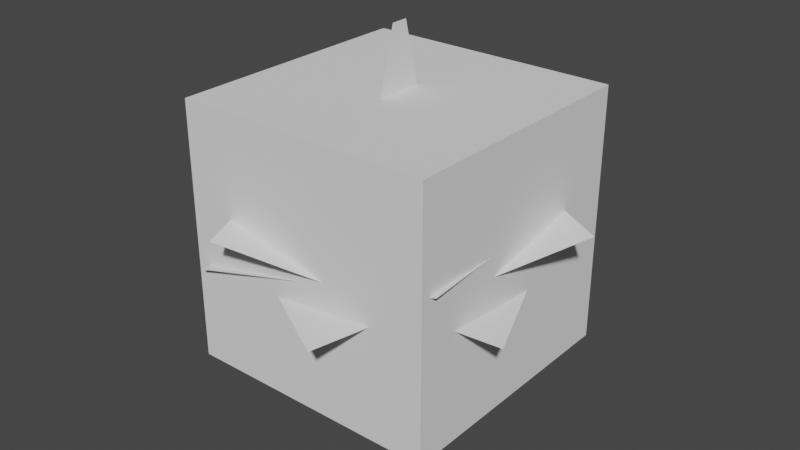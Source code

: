 # Source: Doodads.blend  (saved by Blender 4.1.24; exported with 4.5.12 LTS)
import bpy
from mathutils import Matrix  # noqa: F401  (used for matrix-valued properties, if any)

bpy.ops.wm.read_factory_settings(use_empty=True)
scene = bpy.context.scene
scene.name = 'Scene'

# ---- collections
col_collection = bpy.data.collections.new('Collection'); scene.collection.children.link(col_collection)

# ---- world
world_world = bpy.data.worlds.new('World'); scene.world = world_world
world_world.use_nodes = True; world_world.node_tree.nodes.clear()
_N = world_world.node_tree.nodes; _L = world_world.node_tree.links
n0 = _N.new('ShaderNodeOutputWorld'); n0.name = 'World Output'; n0.location = (300, 300)
n1 = _N.new('ShaderNodeBackground'); n1.name = 'Background'; n1.location = (10, 300)
n1.inputs[0].default_value = (0.05088, 0.05088, 0.05088, 1.0)
_L.new(n1.outputs[0], n0.inputs[0])
n0.is_active_output = True
world_world.color = (0.05088, 0.05088, 0.05088)
world_world.use_sun_shadow = False
world_world.sun_shadow_jitter_overblur = 0.0

# ---- meshes
me_sphere = bpy.data.meshes.new('Sphere')
me_sphere.from_pydata([(0.0, 0.9808, 0.1951), (0.0, 1.0, 0.0), (0.0, 0.9808, -0.1951), (0.1802, 0.9061, 0.3827), (0.1913, 0.9619, 0.1951), (0.1951, 0.9808, 0.0), (0.1913, 0.9619, -0.1951), (0.1802, 0.9061, -0.3827), (0.3536, 0.8536, 0.3827), (0.3753, 0.9061, 0.1951), (0.3827, 0.9239, 0.0), (0.3753, 0.9061, -0.1951), (0.3536, 0.8536, -0.3827), (0.5133, 0.7682, 0.3827), (0.5449, 0.8155, 0.1951), (0.5556, 0.8315, 0.0), (0.5449, 0.8155, -0.1951), (0.5133, 0.7682, -0.3827), (0.6533, 0.6533, 0.3827), (0.6935, 0.6935, 0.1951), (0.7071, 0.7071, 0.0), (0.6935, 0.6935, -0.1951), (0.6533, 0.6533, -0.3827), (0.7682, 0.5133, 0.3827), (0.8155, 0.5449, 0.1951), (0.8315, 0.5556, 0.0), (0.8155, 0.5449, -0.1951), (0.7682, 0.5133, -0.3827), (0.8536, 0.3536, 0.3827), (0.9061, 0.3753, 0.1951), (0.9239, 0.3827, 0.0), (0.9061, 0.3753, -0.1951), (0.8536, 0.3536, -0.3827), (0.9061, 0.1802, 0.3827), (0.9619, 0.1913, 0.1951), (0.9808, 0.1951, 0.0), (0.9619, 0.1913, -0.1951), (0.9061, 0.1802, -0.3827), (0.9239, 4.47e-08, 0.3827), (0.9808, -8.941e-08, 0.1951), (1.0, -1.639e-07, 0.0), (0.9808, -8.941e-08, -0.1951), (0.9239, 4.47e-08, -0.3827), (0.9061, -0.1802, 0.3827), (0.9619, -0.1913, 0.1951), (0.9808, -0.1951, 0.0), (0.9619, -0.1913, -0.1951), (0.9061, -0.1802, -0.3827), (0.8536, -0.3536, 0.3827), (0.9061, -0.3753, 0.1951), (0.9239, -0.3827, 0.0), (0.9061, -0.3753, -0.1951), (0.8536, -0.3536, -0.3827), (0.7682, -0.5133, 0.3827), (0.8155, -0.5449, 0.1951), (0.8315, -0.5556, 0.0), (0.8155, -0.5449, -0.1951), (0.7682, -0.5133, -0.3827), (0.6533, -0.6533, 0.3827), (0.6935, -0.6935, 0.1951), (0.7071, -0.7071, 0.0), (0.6935, -0.6935, -0.1951), (0.6533, -0.6533, -0.3827), (0.5133, -0.7682, 0.3827), (0.5449, -0.8155, 0.1951), (0.5556, -0.8315, 0.0), (0.5449, -0.8155, -0.1951), (0.5133, -0.7682, -0.3827), (0.3536, -0.8536, 0.3827), (0.3753, -0.9061, 0.1951), (0.3827, -0.9239, 0.0), (0.3753, -0.9061, -0.1951), (0.3536, -0.8536, -0.3827), (0.1802, -0.9061, 0.3827), (0.1913, -0.9619, 0.1951), (0.1951, -0.9808, 0.0), (0.1913, -0.9619, -0.1951), (0.1802, -0.9061, -0.3827), (2.98e-08, -0.9239, 0.3827), (-1.341e-07, -0.9808, 0.1951), (-3.278e-07, -1.0, 0.0), (-1.341e-07, -0.9808, -0.1951), (2.98e-08, -0.9239, -0.3827), (-0.1802, -0.9061, 0.3827), (-0.1913, -0.9619, 0.1951), (-0.1951, -0.9808, 0.0), (-0.1913, -0.9619, -0.1951), (-0.1802, -0.9061, -0.3827), (-0.3536, -0.8536, 0.3827), (-0.3753, -0.9061, 0.1951), (-0.3827, -0.9239, 0.0), (-0.3753, -0.9061, -0.1951), (-0.3536, -0.8536, -0.3827), (-0.5133, -0.7682, 0.3827), (-0.5449, -0.8155, 0.1951), (-0.5556, -0.8315, 0.0), (-0.5449, -0.8155, -0.1951), (-0.5133, -0.7682, -0.3827), (-0.6533, -0.6533, 0.3827), (-0.6935, -0.6935, 0.1951), (-0.7071, -0.7071, 0.0), (-0.6935, -0.6935, -0.1951), (-0.6533, -0.6533, -0.3827), (-0.7682, -0.5133, 0.3827), (-0.8155, -0.5449, 0.1951), (-0.8315, -0.5556, 0.0), (-0.8155, -0.5449, -0.1951), (-0.7682, -0.5133, -0.3827), (-0.8536, -0.3536, 0.3827), (-0.9061, -0.3753, 0.1951), (-0.9239, -0.3827, 0.0), (-0.9061, -0.3753, -0.1951), (-0.8536, -0.3536, -0.3827), (-0.9061, -0.1802, 0.3827), (-0.9619, -0.1913, 0.1951), (-0.9808, -0.1951, 0.0), (-0.9619, -0.1913, -0.1951), (-0.9061, -0.1802, -0.3827), (-0.9239, 1.49e-08, 0.3827), (-0.9808, 2.682e-07, 0.1951), (-1.0, 4.47e-07, 0.0), (-0.9808, 2.682e-07, -0.1951), (-0.9239, 1.49e-08, -0.3827), (-0.9061, 0.1802, 0.3827), (-0.9619, 0.1913, 0.1951), (-0.9808, 0.1951, 0.0), (-0.9619, 0.1913, -0.1951), (-0.9061, 0.1802, -0.3827), (-0.8536, 0.3536, 0.3827), (-0.9061, 0.3753, 0.1951), (-0.9239, 0.3827, 0.0), (-0.9061, 0.3753, -0.1951), (-0.8536, 0.3536, -0.3827), (-0.7682, 0.5133, 0.3827), (-0.8155, 0.5449, 0.1951), (-0.8315, 0.5556, 0.0), (-0.8155, 0.5449, -0.1951), (-0.7682, 0.5133, -0.3827), (-0.6533, 0.6533, 0.3827), (-0.6935, 0.6935, 0.1951), (-0.7071, 0.7071, 0.0), (-0.6935, 0.6935, -0.1951), (-0.6533, 0.6533, -0.3827), (-0.5133, 0.7682, 0.3827), (-0.5449, 0.8155, 0.1951), (-0.5556, 0.8315, 0.0), (-0.5449, 0.8155, -0.1951), (-0.5133, 0.7682, -0.3827), (-0.3536, 0.8536, 0.3827), (-0.3753, 0.9061, 0.1951), (-0.3827, 0.9239, 0.0), (-0.3753, 0.9061, -0.1951), (-0.3536, 0.8536, -0.3827), (-0.1802, 0.9061, 0.3827), (-0.1913, 0.9619, 0.1951), (-0.1951, 0.9808, 0.0), (-0.1913, 0.9619, -0.1951), (-0.1802, 0.9061, -0.3827), (5.96e-08, 0.9239, 0.3827), (5.96e-08, 0.9239, -0.3827), (0.0, 1.0, 0.0), (0.1951, 0.9808, 0.0), (0.3827, 0.9239, 0.0), (0.5556, 0.8315, 0.0), (0.7071, 0.7071, 0.0), (0.8315, 0.5556, 0.0), (0.9239, 0.3827, 0.0), (0.9808, 0.1951, 0.0), (1.0, -1.639e-07, 0.0), (0.9808, -0.1951, 0.0), (0.9239, -0.3827, 0.0), (0.8315, -0.5556, 0.0), (0.7071, -0.7071, 0.0), (0.5556, -0.8315, 0.0), (0.3827, -0.9239, 0.0), (0.1951, -0.9808, 0.0), (-3.278e-07, -1.0, 0.0), (-0.1951, -0.9808, 0.0), (-0.3827, -0.9239, 0.0), (-0.5556, -0.8315, 0.0), (-0.7071, -0.7071, 0.0), (-0.8315, -0.5556, 0.0), (-0.9239, -0.3827, 0.0), (-0.9808, -0.1951, 0.0), (-1.0, 4.47e-07, 0.0), (-0.9808, 0.1951, 0.0), (-0.9239, 0.3827, 0.0), (-0.8315, 0.5556, 0.0), (-0.7071, 0.7071, 0.0), (-0.5556, 0.8315, 0.0), (-0.3827, 0.9239, 0.0), (-0.1951, 0.9808, 0.0), (0.0, 0.8196, -0.09594), (0.1599, 0.8039, -0.09594), (0.3136, 0.7572, -0.09594), (0.4553, 0.6815, -0.09594), (0.5795, 0.5795, -0.09594), (0.6815, 0.4553, -0.09594), (0.7572, 0.3136, -0.09594), (0.8039, 0.1599, -0.09594), (0.8196, -1.343e-07, -0.09594), (0.8039, -0.1599, -0.09594), (0.7572, -0.3136, -0.09594), (0.6815, -0.4553, -0.09594), (0.5795, -0.5795, -0.09594), (0.4553, -0.6815, -0.09594), (0.3136, -0.7572, -0.09594), (0.1599, -0.8039, -0.09594), (-2.687e-07, -0.8196, -0.09594), (-0.1599, -0.8039, -0.09594), (-0.3136, -0.7572, -0.09594), (-0.4553, -0.6815, -0.09594), (-0.5795, -0.5795, -0.09594), (-0.6815, -0.4553, -0.09594), (-0.7572, -0.3136, -0.09594), (-0.8039, -0.1599, -0.09594), (-0.8196, 3.664e-07, -0.09594), (-0.8039, 0.1599, -0.09594), (-0.7572, 0.3136, -0.09594), (-0.6815, 0.4553, -0.09594), (-0.5795, 0.5795, -0.09594), (-0.4553, 0.6815, -0.09594), (-0.3136, 0.7572, -0.09594), (-0.1599, 0.8039, -0.09594)], [], [(0, 158, 3, 4), (1, 0, 4, 5), (2, 1, 5, 6), (159, 2, 6, 7), (4, 3, 8, 9), (5, 4, 9, 10), (6, 5, 10, 11), (7, 6, 11, 12), (9, 8, 13, 14), (10, 9, 14, 15), (11, 10, 15, 16), (12, 11, 16, 17), (14, 13, 18, 19), (15, 14, 19, 20), (16, 15, 20, 21), (17, 16, 21, 22), (20, 19, 24, 25), (21, 20, 25, 26), (22, 21, 26, 27), (19, 18, 23, 24), (24, 23, 28, 29), (25, 24, 29, 30), (26, 25, 30, 31), (27, 26, 31, 32), (31, 30, 35, 36), (32, 31, 36, 37), (29, 28, 33, 34), (30, 29, 34, 35), (34, 33, 38, 39), (35, 34, 39, 40), (36, 35, 40, 41), (37, 36, 41, 42), (41, 40, 45, 46), (42, 41, 46, 47), (39, 38, 43, 44), (40, 39, 44, 45), (44, 43, 48, 49), (45, 44, 49, 50), (46, 45, 50, 51), (47, 46, 51, 52), (52, 51, 56, 57), (49, 48, 53, 54), (50, 49, 54, 55), (51, 50, 55, 56), (54, 53, 58, 59), (55, 54, 59, 60), (56, 55, 60, 61), (57, 56, 61, 62), (62, 61, 66, 67), (59, 58, 63, 64), (60, 59, 64, 65), (61, 60, 65, 66), (64, 63, 68, 69), (65, 64, 69, 70), (66, 65, 70, 71), (67, 66, 71, 72), (69, 68, 73, 74), (70, 69, 74, 75), (71, 70, 75, 76), (72, 71, 76, 77), (75, 74, 79, 80), (76, 75, 80, 81), (77, 76, 81, 82), (74, 73, 78, 79), (79, 78, 83, 84), (80, 79, 84, 85), (81, 80, 85, 86), (82, 81, 86, 87), (85, 84, 89, 90), (86, 85, 90, 91), (87, 86, 91, 92), (84, 83, 88, 89), (89, 88, 93, 94), (90, 89, 94, 95), (91, 90, 95, 96), (92, 91, 96, 97), (96, 95, 100, 101), (97, 96, 101, 102), (94, 93, 98, 99), (95, 94, 99, 100), (99, 98, 103, 104), (100, 99, 104, 105), (101, 100, 105, 106), (102, 101, 106, 107), (106, 105, 110, 111), (107, 106, 111, 112), (104, 103, 108, 109), (105, 104, 109, 110), (109, 108, 113, 114), (110, 109, 114, 115), (111, 110, 115, 116), (112, 111, 116, 117), (117, 116, 121, 122), (114, 113, 118, 119), (115, 114, 119, 120), (116, 115, 120, 121), (119, 118, 123, 124), (120, 119, 124, 125), (121, 120, 125, 126), (122, 121, 126, 127), (124, 123, 128, 129), (125, 124, 129, 130), (126, 125, 130, 131), (127, 126, 131, 132), (129, 128, 133, 134), (130, 129, 134, 135), (131, 130, 135, 136), (132, 131, 136, 137), (134, 133, 138, 139), (135, 134, 139, 140), (136, 135, 140, 141), (137, 136, 141, 142), (140, 139, 144, 145), (141, 140, 145, 146), (142, 141, 146, 147), (139, 138, 143, 144), (144, 143, 148, 149), (145, 144, 149, 150), (146, 145, 150, 151), (147, 146, 151, 152), (150, 149, 154, 155), (151, 150, 155, 156), (152, 151, 156, 157), (149, 148, 153, 154), (154, 153, 158, 0), (155, 154, 0, 1), (156, 155, 1, 2), (157, 156, 2, 159), (187, 186, 218, 219), (190, 189, 221, 222), (175, 174, 206, 207), (165, 164, 196, 197), (184, 183, 215, 216), (189, 188, 220, 221), (179, 211, 212, 180), (168, 167, 199, 200), (174, 173, 205, 206), (177, 176, 208, 209), (162, 161, 193, 194), (183, 182, 214, 215), (186, 185, 217, 218), (171, 170, 202, 203), (160, 191, 223, 192), (176, 175, 207, 208), (166, 198, 199, 167), (191, 190, 222, 223), (181, 213, 214, 182), (170, 169, 201, 202), (161, 160, 192, 193), (179, 178, 210, 211), (164, 163, 195, 196), (185, 184, 216, 217), (188, 187, 219, 220), (173, 172, 204, 205), (178, 177, 209, 210), (168, 200, 201, 169), (163, 162, 194, 195), (166, 165, 197, 198), (172, 171, 203, 204), (181, 180, 212, 213)])
me_sphere.polygons.foreach_set('use_smooth', [True] * 160)
_k = set([(1, 5), (1, 155), (5, 10), (10, 15), (15, 20), (20, 25), (25, 30), (30, 35), (35, 40), (40, 45), (45, 50), (50, 55), (55, 60), (60, 65), (65, 70), (70, 75), (75, 80), (80, 85), (85, 90), (90, 95), (95, 100), (100, 105), (105, 110), (110, 115), (115, 120), (120, 125), (125, 130), (130, 135), (135, 140), (140, 145), (145, 150), (150, 155), (160, 161), (160, 191), (161, 162), (162, 163), (163, 164), (164, 165), (165, 166), (166, 167), (167, 168), (168, 169), (169, 170), (170, 171), (171, 172), (172, 173), (173, 174), (174, 175), (175, 176), (176, 177), (177, 178), (178, 179), (179, 180), (180, 181), (181, 182), (182, 183), (183, 184), (184, 185), (185, 186), (186, 187), (187, 188), (188, 189), (189, 190), (190, 191)])
me_sphere.attributes.new('sharp_edge', 'BOOLEAN', 'EDGE').data.foreach_set('value', [ (min(e.vertices), max(e.vertices)) in _k for e in me_sphere.edges])
_uv = me_sphere.uv_layers.new(name='UVMap')
_uv.uv.foreach_set('vector', [0.75, 0.5625, 0.75, 0.625, 0.7188, 0.625, 0.7188, 0.5625, 0.75, 0.5, 0.75, 0.5625, 0.7188, 0.5625, 0.7188, 0.5, 0.75, 0.4375, 0.75, 0.5, 0.7188, 0.5, 0.7188, 0.4375, 0.75, 0.375, 0.75, 0.4375, 0.7188, 0.4375, 0.7188, 0.375, 0.7188, 0.5625, 0.7188, 0.625, 0.6875, 0.625, 0.6875, 0.5625, 0.7188, 0.5, 0.7188, 0.5625, 0.6875, 0.5625, 0.6875, 0.5, 0.7188, 0.4375, 0.7188, 0.5, 0.6875, 0.5, 0.6875, 0.4375, 0.7188, 0.375, 0.7188, 0.4375, 0.6875, 0.4375, 0.6875, 0.375, 0.6875, 0.5625, 0.6875, 0.625, 0.6562, 0.625, 0.6562, 0.5625, 0.6875, 0.5, 0.6875, 0.5625, 0.6562, 0.5625, 0.6562, 0.5, 0.6875, 0.4375, 0.6875, 0.5, 0.6562, 0.5, 0.6562, 0.4375, 0.6875, 0.375, 0.6875, 0.4375, 0.6562, 0.4375, 0.6562, 0.375, 0.6562, 0.5625, 0.6562, 0.625, 0.625, 0.625, 0.625, 0.5625, 0.6562, 0.5, 0.6562, 0.5625, 0.625, 0.5625, 0.625, 0.5, 0.6562, 0.4375, 0.6562, 0.5, 0.625, 0.5, 0.625, 0.4375, 0.6562, 0.375, 0.6562, 0.4375, 0.625, 0.4375, 0.625, 0.375, 0.625, 0.5, 0.625, 0.5625, 0.5938, 0.5625, 0.5938, 0.5, 0.625, 0.4375, 0.625, 0.5, 0.5938, 0.5, 0.5938, 0.4375, 0.625, 0.375, 0.625, 0.4375, 0.5938, 0.4375, 0.5938, 0.375, 0.625, 0.5625, 0.625, 0.625, 0.5938, 0.625, 0.5938, 0.5625, 0.5938, 0.5625, 0.5938, 0.625, 0.5625, 0.625, 0.5625, 0.5625, 0.5938, 0.5, 0.5938, 0.5625, 0.5625, 0.5625, 0.5625, 0.5, 0.5938, 0.4375, 0.5938, 0.5, 0.5625, 0.5, 0.5625, 0.4375, 0.5938, 0.375, 0.5938, 0.4375, 0.5625, 0.4375, 0.5625, 0.375, 0.5625, 0.4375, 0.5625, 0.5, 0.5312, 0.5, 0.5312, 0.4375, 0.5625, 0.375, 0.5625, 0.4375, 0.5312, 0.4375, 0.5312, 0.375, 0.5625, 0.5625, 0.5625, 0.625, 0.5312, 0.625, 0.5312, 0.5625, 0.5625, 0.5, 0.5625, 0.5625, 0.5312, 0.5625, 0.5312, 0.5, 0.5312, 0.5625, 0.5312, 0.625, 0.5, 0.625, 0.5, 0.5625, 0.5312, 0.5, 0.5312, 0.5625, 0.5, 0.5625, 0.5, 0.5, 0.5312, 0.4375, 0.5312, 0.5, 0.5, 0.5, 0.5, 0.4375, 0.5312, 0.375, 0.5312, 0.4375, 0.5, 0.4375, 0.5, 0.375, 0.5, 0.4375, 0.5, 0.5, 0.4687, 0.5, 0.4688, 0.4375, 0.5, 0.375, 0.5, 0.4375, 0.4688, 0.4375, 0.4688, 0.375, 0.5, 0.5625, 0.5, 0.625, 0.4688, 0.625, 0.4688, 0.5625, 0.5, 0.5, 0.5, 0.5625, 0.4688, 0.5625, 0.4687, 0.5, 0.4688, 0.5625, 0.4688, 0.625, 0.4375, 0.625, 0.4375, 0.5625, 0.4687, 0.5, 0.4688, 0.5625, 0.4375, 0.5625, 0.4375, 0.5, 0.4688, 0.4375, 0.4687, 0.5, 0.4375, 0.5, 0.4375, 0.4375, 0.4688, 0.375, 0.4688, 0.4375, 0.4375, 0.4375, 0.4375, 0.375, 0.4375, 0.375, 0.4375, 0.4375, 0.4062, 0.4375, 0.4062, 0.375, 0.4375, 0.5625, 0.4375, 0.625, 0.4062, 0.625, 0.4062, 0.5625, 0.4375, 0.5, 0.4375, 0.5625, 0.4062, 0.5625, 0.4062, 0.5, 0.4375, 0.4375, 0.4375, 0.5, 0.4062, 0.5, 0.4062, 0.4375, 0.4062, 0.5625, 0.4062, 0.625, 0.375, 0.625, 0.375, 0.5625, 0.4062, 0.5, 0.4062, 0.5625, 0.375, 0.5625, 0.375, 0.5, 0.4062, 0.4375, 0.4062, 0.5, 0.375, 0.5, 0.375, 0.4375, 0.4062, 0.375, 0.4062, 0.4375, 0.375, 0.4375, 0.375, 0.375, 0.375, 0.375, 0.375, 0.4375, 0.3438, 0.4375, 0.3438, 0.375, 0.375, 0.5625, 0.375, 0.625, 0.3438, 0.625, 0.3438, 0.5625, 0.375, 0.5, 0.375, 0.5625, 0.3438, 0.5625, 0.3437, 0.5, 0.375, 0.4375, 0.375, 0.5, 0.3437, 0.5, 0.3438, 0.4375, 0.3438, 0.5625, 0.3438, 0.625, 0.3125, 0.625, 0.3125, 0.5625, 0.3437, 0.5, 0.3438, 0.5625, 0.3125, 0.5625, 0.3125, 0.5, 0.3438, 0.4375, 0.3437, 0.5, 0.3125, 0.5, 0.3125, 0.4375, 0.3438, 0.375, 0.3438, 0.4375, 0.3125, 0.4375, 0.3125, 0.375, 0.3125, 0.5625, 0.3125, 0.625, 0.2812, 0.625, 0.2812, 0.5625, 0.3125, 0.5, 0.3125, 0.5625, 0.2812, 0.5625, 0.2812, 0.5, 0.3125, 0.4375, 0.3125, 0.5, 0.2812, 0.5, 0.2812, 0.4375, 0.3125, 0.375, 0.3125, 0.4375, 0.2812, 0.4375, 0.2812, 0.375, 0.2812, 0.5, 0.2812, 0.5625, 0.25, 0.5625, 0.25, 0.5, 0.2812, 0.4375, 0.2812, 0.5, 0.25, 0.5, 0.25, 0.4375, 0.2812, 0.375, 0.2812, 0.4375, 0.25, 0.4375, 0.25, 0.375, 0.2812, 0.5625, 0.2812, 0.625, 0.25, 0.625, 0.25, 0.5625, 0.25, 0.5625, 0.25, 0.625, 0.2188, 0.625, 0.2188, 0.5625, 0.25, 0.5, 0.25, 0.5625, 0.2188, 0.5625, 0.2187, 0.5, 0.25, 0.4375, 0.25, 0.5, 0.2187, 0.5, 0.2188, 0.4375, 0.25, 0.375, 0.25, 0.4375, 0.2188, 0.4375, 0.2188, 0.375, 0.2187, 0.5, 0.2188, 0.5625, 0.1875, 0.5625, 0.1875, 0.5, 0.2188, 0.4375, 0.2187, 0.5, 0.1875, 0.5, 0.1875, 0.4375, 0.2188, 0.375, 0.2188, 0.4375, 0.1875, 0.4375, 0.1875, 0.375, 0.2188, 0.5625, 0.2188, 0.625, 0.1875, 0.625, 0.1875, 0.5625, 0.1875, 0.5625, 0.1875, 0.625, 0.1563, 0.625, 0.1562, 0.5625, 0.1875, 0.5, 0.1875, 0.5625, 0.1562, 0.5625, 0.1562, 0.5, 0.1875, 0.4375, 0.1875, 0.5, 0.1562, 0.5, 0.1562, 0.4375, 0.1875, 0.375, 0.1875, 0.4375, 0.1562, 0.4375, 0.1563, 0.375, 0.1562, 0.4375, 0.1562, 0.5, 0.125, 0.5, 0.125, 0.4375, 0.1563, 0.375, 0.1562, 0.4375, 0.125, 0.4375, 0.125, 0.375, 0.1562, 0.5625, 0.1563, 0.625, 0.125, 0.625, 0.125, 0.5625, 0.1562, 0.5, 0.1562, 0.5625, 0.125, 0.5625, 0.125, 0.5, 0.125, 0.5625, 0.125, 0.625, 0.09375, 0.625, 0.09375, 0.5625, 0.125, 0.5, 0.125, 0.5625, 0.09375, 0.5625, 0.09375, 0.5, 0.125, 0.4375, 0.125, 0.5, 0.09375, 0.5, 0.09375, 0.4375, 0.125, 0.375, 0.125, 0.4375, 0.09375, 0.4375, 0.09375, 0.375, 0.09375, 0.4375, 0.09375, 0.5, 0.0625, 0.5, 0.0625, 0.4375, 0.09375, 0.375, 0.09375, 0.4375, 0.0625, 0.4375, 0.0625, 0.375, 0.09375, 0.5625, 0.09375, 0.625, 0.0625, 0.625, 0.0625, 0.5625, 0.09375, 0.5, 0.09375, 0.5625, 0.0625, 0.5625, 0.0625, 0.5, 0.0625, 0.5625, 0.0625, 0.625, 0.03125, 0.625, 0.03125, 0.5625, 0.0625, 0.5, 0.0625, 0.5625, 0.03125, 0.5625, 0.03125, 0.5, 0.0625, 0.4375, 0.0625, 0.5, 0.03125, 0.5, 0.03125, 0.4375, 0.0625, 0.375, 0.0625, 0.4375, 0.03125, 0.4375, 0.03125, 0.375, 0.03125, 0.375, 0.03125, 0.4375, 0.0, 0.4375, 0.0, 0.375, 0.03125, 0.5625, 0.03125, 0.625, 0.0, 0.625, 0.0, 0.5625, 0.03125, 0.5, 0.03125, 0.5625, 0.0, 0.5625, 0.0, 0.5, 0.03125, 0.4375, 0.03125, 0.5, 0.0, 0.5, 0.0, 0.4375, 1.0, 0.5625, 1.0, 0.625, 0.9688, 0.625, 0.9687, 0.5625, 1.0, 0.5, 1.0, 0.5625, 0.9687, 0.5625, 0.9687, 0.5, 1.0, 0.4375, 1.0, 0.5, 0.9687, 0.5, 0.9687, 0.4375, 1.0, 0.375, 1.0, 0.4375, 0.9687, 0.4375, 0.9688, 0.375, 0.9687, 0.5625, 0.9688, 0.625, 0.9375, 0.625, 0.9375, 0.5625, 0.9687, 0.5, 0.9687, 0.5625, 0.9375, 0.5625, 0.9375, 0.5, 0.9687, 0.4375, 0.9687, 0.5, 0.9375, 0.5, 0.9375, 0.4375, 0.9688, 0.375, 0.9687, 0.4375, 0.9375, 0.4375, 0.9375, 0.375, 0.9375, 0.5625, 0.9375, 0.625, 0.9062, 0.625, 0.9062, 0.5625, 0.9375, 0.5, 0.9375, 0.5625, 0.9062, 0.5625, 0.9062, 0.5, 0.9375, 0.4375, 0.9375, 0.5, 0.9062, 0.5, 0.9062, 0.4375, 0.9375, 0.375, 0.9375, 0.4375, 0.9062, 0.4375, 0.9062, 0.375, 0.9062, 0.5625, 0.9062, 0.625, 0.875, 0.625, 0.875, 0.5625, 0.9062, 0.5, 0.9062, 0.5625, 0.875, 0.5625, 0.875, 0.5, 0.9062, 0.4375, 0.9062, 0.5, 0.875, 0.5, 0.875, 0.4375, 0.9062, 0.375, 0.9062, 0.4375, 0.875, 0.4375, 0.875, 0.375, 0.875, 0.5, 0.875, 0.5625, 0.8437, 0.5625, 0.8437, 0.5, 0.875, 0.4375, 0.875, 0.5, 0.8437, 0.5, 0.8437, 0.4375, 0.875, 0.375, 0.875, 0.4375, 0.8437, 0.4375, 0.8438, 0.375, 0.875, 0.5625, 0.875, 0.625, 0.8438, 0.625, 0.8437, 0.5625, 0.8437, 0.5625, 0.8438, 0.625, 0.8125, 0.625, 0.8125, 0.5625, 0.8437, 0.5, 0.8437, 0.5625, 0.8125, 0.5625, 0.8125, 0.5, 0.8437, 0.4375, 0.8437, 0.5, 0.8125, 0.5, 0.8125, 0.4375, 0.8438, 0.375, 0.8437, 0.4375, 0.8125, 0.4375, 0.8125, 0.375, 0.8125, 0.5, 0.8125, 0.5625, 0.7812, 0.5625, 0.7812, 0.5, 0.8125, 0.4375, 0.8125, 0.5, 0.7812, 0.5, 0.7812, 0.4375, 0.8125, 0.375, 0.8125, 0.4375, 0.7812, 0.4375, 0.7812, 0.375, 0.8125, 0.5625, 0.8125, 0.625, 0.7812, 0.625, 0.7812, 0.5625, 0.7812, 0.5625, 0.7812, 0.625, 0.75, 0.625, 0.75, 0.5625, 0.7812, 0.5, 0.7812, 0.5625, 0.75, 0.5625, 0.75, 0.5, 0.7812, 0.4375, 0.7812, 0.5, 0.75, 0.5, 0.75, 0.4375, 0.7812, 0.375, 0.7812, 0.4375, 0.75, 0.4375, 0.75, 0.375, 0.9062, 0.5, 0.9375, 0.5, 0.9375, 0.5, 0.9062, 0.5, 0.8125, 0.5, 0.8437, 0.5, 0.8437, 0.5, 0.8125, 0.5, 0.2812, 0.5, 0.3125, 0.5, 0.3125, 0.5, 0.2812, 0.5, 0.5938, 0.5, 0.625, 0.5, 0.625, 0.5, 0.5938, 0.5, 0.0, 0.5, 0.03125, 0.5, 0.03125, 0.5, 0.0, 0.5, 0.8437, 0.5, 0.875, 0.5, 0.875, 0.5, 0.8437, 0.5, 0.1562, 0.5, 0.1562, 0.5, 0.125, 0.5, 0.125, 0.5, 0.5, 0.5, 0.5312, 0.5, 0.5312, 0.5, 0.5, 0.5, 0.3125, 0.5, 0.3437, 0.5, 0.3437, 0.5, 0.3125, 0.5, 0.2187, 0.5, 0.25, 0.5, 0.25, 0.5, 0.2187, 0.5, 0.6875, 0.5, 0.7188, 0.5, 0.7188, 0.5, 0.6875, 0.5, 0.03125, 0.5, 0.0625, 0.5, 0.0625, 0.5, 0.03125, 0.5, 0.9375, 0.5, 0.9687, 0.5, 0.9687, 0.5, 0.9375, 0.5, 0.4062, 0.5, 0.4375, 0.5, 0.4375, 0.5, 0.4062, 0.5, 0.75, 0.5, 0.7812, 0.5, 0.7812, 0.5, 0.75, 0.5, 0.25, 0.5, 0.2812, 0.5, 0.2812, 0.5, 0.25, 0.5, 0.5625, 0.5, 0.5625, 0.5, 0.5312, 0.5, 0.5312, 0.5, 0.7812, 0.5, 0.8125, 0.5, 0.8125, 0.5, 0.7812, 0.5, 0.09375, 0.5, 0.09375, 0.5, 0.0625, 0.5, 0.0625, 0.5, 0.4375, 0.5, 0.4687, 0.5, 0.4687, 0.5, 0.4375, 0.5, 0.7188, 0.5, 0.75, 0.5, 0.75, 0.5, 0.7188, 0.5, 0.1562, 0.5, 0.1875, 0.5, 0.1875, 0.5, 0.1562, 0.5, 0.625, 0.5, 0.6562, 0.5, 0.6562, 0.5, 0.625, 0.5, 0.9687, 0.5, 1.0, 0.5, 1.0, 0.5, 0.9687, 0.5, 0.875, 0.5, 0.9062, 0.5, 0.9062, 0.5, 0.875, 0.5, 0.3437, 0.5, 0.375, 0.5, 0.375, 0.5, 0.3437, 0.5, 0.1875, 0.5, 0.2187, 0.5, 0.2187, 0.5, 0.1875, 0.5, 0.5, 0.5, 0.5, 0.5, 0.4687, 0.5, 0.4687, 0.5, 0.6562, 0.5, 0.6875, 0.5, 0.6875, 0.5, 0.6562, 0.5, 0.5625, 0.5, 0.5938, 0.5, 0.5938, 0.5, 0.5625, 0.5, 0.375, 0.5, 0.4062, 0.5, 0.4062, 0.5, 0.375, 0.5, 0.09375, 0.5, 0.125, 0.5, 0.125, 0.5, 0.09375, 0.5])
me_sphere.update()
me_plane = bpy.data.meshes.new('Plane')
me_plane.from_pydata([(-0.9753, -1.0, 0.2208), (0.9753, -1.0, -0.2208), (-0.9753, 1.0, 0.2208), (0.9753, 1.0, -0.2208), (-0.3829, 1.343, 0.2208), (-1.353, -0.3492, -0.2208), (1.353, 0.3492, 0.2208), (0.3829, -1.343, -0.2208)], [], [(0, 1, 3, 2), (4, 5, 7, 6)])
_uv = me_plane.uv_layers.new(name='UVMap')
_uv.uv.foreach_set('vector', [0.0, 0.0, 1.0, 0.0, 1.0, 1.0, 0.0, 1.0, 0.9986, -0.001425, 1.001, 0.9986, 0.001429, 1.001, -0.001425, 0.001429])
me_plane.update()
me_plane_006 = bpy.data.meshes.new('Plane.006')
me_plane_006.from_pydata([(0.8981, 1.07, 0.2208), (-1.047, 0.9246, -0.2208), (1.047, -0.9246, 0.2208), (-0.8981, -1.07, -0.2208), (-0.5181, -1.297, 0.2208), (1.284, -0.5503, -0.2208), (-1.284, 0.5503, 0.2208), (0.5181, 1.297, -0.2208)], [], [(0, 1, 3, 2), (4, 5, 7, 6)])
_uv = me_plane_006.uv_layers.new(name='UVMap')
_uv.uv.foreach_set('vector', [1.002, 0.9981, 0.00186, 1.002, -0.001853, 0.00186, 0.9981, -0.001853, -9.37e-05, 0.9999, 9.37e-05, -9.37e-05, 1.0, 9.37e-05, 0.9999, 1.0])
me_plane_006.update()
me_plane_007 = bpy.data.meshes.new('Plane.007')
me_plane_007.from_pydata([(-0.9753, -1.0, 0.2208), (0.9753, -1.0, -0.2208), (-0.9753, 1.0, 0.2208), (0.9753, 1.0, -0.2208), (-0.9753, 1.0, 0.2208), (-0.9753, -1.0, 0.2208), (0.9753, -1.0, -0.2208), (0.9753, 1.0, -0.2208), (-1.0, -1.0, -1.0), (-1.0, -1.0, 1.0), (-1.0, 1.0, -1.0), (-1.0, 1.0, 1.0), (1.0, -1.0, -1.0), (1.0, -1.0, 1.0), (1.0, 1.0, -1.0), (1.0, 1.0, 1.0)], [], [(0, 2, 3, 1), (5, 6, 7, 4), (1, 3, 7, 6), (2, 0, 5, 4), (3, 2, 4, 7), (0, 1, 6, 5), (8, 9, 11, 10), (10, 11, 15, 14), (14, 15, 13, 12), (12, 13, 9, 8), (10, 14, 12, 8), (15, 11, 9, 13)])
_uv = me_plane_007.uv_layers.new(name='UVMap')
_uv.uv.foreach_set('vector', [0.0, 0.0, 0.0, 1.0, 1.0, 1.0, 1.0, 0.0, 0.0, 0.0, 1.0, 0.0, 1.0, 1.0, 0.0, 1.0, 1.0, 0.0, 1.0, 1.0, 1.0, 1.0, 1.0, 0.0, 0.0, 1.0, 0.0, 0.0, 0.0, 0.0, 0.0, 1.0, 1.0, 1.0, 0.0, 1.0, 0.0, 1.0, 1.0, 1.0, 0.0, 0.0, 1.0, 0.0, 1.0, 0.0, 0.0, 0.0, 0.375, 0.0, 0.625, 0.0, 0.625, 0.25, 0.375, 0.25, 0.375, 0.25, 0.625, 0.25, 0.625, 0.5, 0.375, 0.5, 0.375, 0.5, 0.625, 0.5, 0.625, 0.75, 0.375, 0.75, 0.375, 0.75, 0.625, 0.75, 0.625, 1.0, 0.375, 1.0, 0.125, 0.5, 0.375, 0.5, 0.375, 0.75, 0.125, 0.75, 0.625, 0.5, 0.875, 0.5, 0.875, 0.75, 0.625, 0.75])
me_plane_007.update()
me_cube = bpy.data.meshes.new('Cube')
me_cube.from_pydata([(-0.7951, -0.08291, 0.0474), (-0.8994, -0.05244, 0.0), (0.0, 0.6103, 0.106), (0.0, 0.974, 0.0), (-0.1735, 0.5769, 0.106), (-0.3264, 0.9205, 0.0), (-0.5618, 0.3108, 0.1007), (-0.8066, 0.5056, 0.0), (-0.7146, 0.1102, 0.08471), (-0.9046, 0.2356, 0.0), (-0.59, 0.7647, 0.0), (-0.3791, 0.4832, 0.1025), (0.7951, -0.08291, 0.0474), (0.8994, -0.05244, 0.0), (0.1735, 0.5769, 0.106), (0.3264, 0.9205, 0.0), (0.5618, 0.3108, 0.1007), (0.8066, 0.5056, 0.0), (0.7146, 0.1102, 0.08471), (0.9046, 0.2356, 0.0), (0.59, 0.7647, 0.0), (0.3791, 0.4832, 0.1025)], [], [(5, 4, 2, 3), (10, 11, 4, 5), (9, 8, 6, 7), (1, 0, 8, 9), (7, 6, 11, 10), (15, 3, 2, 14), (20, 15, 14, 21), (19, 17, 16, 18), (13, 19, 18, 12), (17, 20, 21, 16)])
me_cube.polygons.foreach_set('use_smooth', [True] * 10)
_k = set([(1, 9), (3, 5), (3, 15), (5, 10), (7, 9), (7, 10), (13, 19), (15, 20), (17, 19), (17, 20)])
me_cube.attributes.new('sharp_edge', 'BOOLEAN', 'EDGE').data.foreach_set('value', [ (min(e.vertices), max(e.vertices)) in _k for e in me_cube.edges])
_uv = me_cube.uv_layers.new(name='UVMap')
_uv.uv.foreach_set('vector', [0.4, 0.0, 0.4, 1.0, 0.5, 1.0, 0.5, 0.0, 0.3, 0.0, 0.3, 1.0, 0.4, 1.0, 0.4, 0.0, 0.1, 0.0, 0.1, 1.0, 0.2, 1.0, 0.2, 0.0, 0.0, 0.0, 0.0, 1.0, 0.1, 1.0, 0.1, 0.0, 0.2, 0.0, 0.2, 1.0, 0.3, 1.0, 0.3, 0.0, 0.6, 0.0, 0.5, 0.0, 0.5, 1.0, 0.6, 1.0, 0.7, 0.0, 0.6, 0.0, 0.6, 1.0, 0.7, 1.0, 0.9, 0.0, 0.8, 0.0, 0.8, 1.0, 0.9, 1.0, 1.0, 0.0, 0.9, 0.0, 0.9, 1.0, 1.0, 1.0, 0.8, 0.0, 0.7, 0.0, 0.7, 1.0, 0.8, 1.0])
me_cube.update()
me_cube_001 = bpy.data.meshes.new('Cube.001')
me_cube_001.from_pydata([(-3.395e-07, 0.0605, -1.484), (-3.508e-07, -0.07167, -1.484), (1.424e-08, 0.2327, -0.004395), (-2.948e-08, -0.2608, 0.002116), (-8.928e-08, -0.422, -0.1965), (-3.118e-08, 0.3768, -0.2065)], [], [(4, 5, 2, 3), (1, 0, 5, 4)])
me_cube_001.polygons.foreach_set('use_smooth', [True] * 2)
_k = set([(1, 4), (3, 4)])
me_cube_001.attributes.new('sharp_edge', 'BOOLEAN', 'EDGE').data.foreach_set('value', [ (min(e.vertices), max(e.vertices)) in _k for e in me_cube_001.edges])
_uv = me_cube_001.uv_layers.new(name='UVMap')
_uv.uv.foreach_set('vector', [0.8654, 0.0, 0.8654, 1.0, 1.0, 1.0, 1.0, 0.0, 0.0, 0.0, 0.0, 1.0, 0.8654, 1.0, 0.8654, 0.0])
me_cube_001.update()
me_cube_002 = bpy.data.meshes.new('Cube.002')
me_cube_002.from_pydata([(1.155e-07, 0.0605, 1.484), (1.267e-07, -0.07168, 1.484), (-1.49e-08, 0.2327, 0.004395), (2.98e-08, -0.2608, -0.002116), (5.96e-08, -0.422, 0.1965), (0.0, 0.3768, 0.2065)], [], [(4, 5, 2, 3), (1, 0, 5, 4)])
me_cube_002.polygons.foreach_set('use_smooth', [True] * 2)
_k = set([(1, 4), (3, 4)])
me_cube_002.attributes.new('sharp_edge', 'BOOLEAN', 'EDGE').data.foreach_set('value', [ (min(e.vertices), max(e.vertices)) in _k for e in me_cube_002.edges])
_uv = me_cube_002.uv_layers.new(name='UVMap')
_uv.uv.foreach_set('vector', [0.8654, 0.0, 0.8654, 1.0, 1.0, 1.0, 1.0, 0.0, 0.0, 0.0, 0.0, 1.0, 0.8654, 1.0, 0.8654, 0.0])
me_cube_002.update()
me_cube_004 = bpy.data.meshes.new('Cube.004')
me_cube_004.from_pydata([(-0.5, -0.5, -0.5), (-0.5, -0.5, 0.5), (0.5, -0.5, -0.5), (0.5, -0.5, 0.5)], [], [(0, 1, 3, 2)])
_uv = me_cube_004.uv_layers.new(name='UVMap')
_uv.uv.foreach_set('vector', [0.375, 0.25, 0.625, 0.25, 0.625, 0.5, 0.375, 0.5])
me_cube_004.update()

# ---- objects
ob_meshcursorindicator = bpy.data.objects.new('MeshCursorIndicator', me_sphere)
ob_meshwindswirl = bpy.data.objects.new('MeshWindSwirl', me_plane)
ob_meshwindswirl2 = bpy.data.objects.new('MeshWindSwirl2', me_plane_006)
ob_meshwindswirljustonelol = bpy.data.objects.new('MeshWindSwirlJustOneLol', me_plane_007)
ob_meshgenericswipe = bpy.data.objects.new('MeshGenericSwipe', me_cube)
ob_meshfxspark = bpy.data.objects.new('MeshFXSpark', me_cube_001)
ob_meshfxsparkdouble = bpy.data.objects.new('MeshFXSparkDouble', me_cube_002)
ob_meshcubetopplanequad = bpy.data.objects.new('MeshCubeTopPlaneQuad', me_cube_004)

# ---- transforms, parenting, visibility, modifiers, constraints
ob_meshcursorindicator.location = (0.0, 0.0, 0.0)
ob_meshwindswirl.location = (0.0, 0.0, 0.0)
ob_meshwindswirl2.location = (0.0, 0.0, 0.0)
ob_meshwindswirljustonelol.location = (0.0, 0.0, 0.0)
ob_meshgenericswipe.location = (0.0, 0.0, 0.0)
_m = ob_meshgenericswipe.modifiers.new('Mirror', 'MIRROR')
_m.use_axis = (False, False, True)
ob_meshfxspark.location = (0.0, 0.0, 0.0)
ob_meshfxsparkdouble.location = (0.0, 0.0, 0.0)
_m = ob_meshfxsparkdouble.modifiers.new('Mirror', 'MIRROR')
_m.use_axis = (False, False, True)
ob_meshcubetopplanequad.location = (0.0, 0.0, 0.0)

# ---- collection membership
col_collection.objects.link(ob_meshcursorindicator)
col_collection.objects.link(ob_meshwindswirl)
col_collection.objects.link(ob_meshwindswirl2)
col_collection.objects.link(ob_meshwindswirljustonelol)
col_collection.objects.link(ob_meshgenericswipe)
col_collection.objects.link(ob_meshfxspark)
col_collection.objects.link(ob_meshfxsparkdouble)
col_collection.objects.link(ob_meshcubetopplanequad)

# ---- scene / render settings (as saved in the file)
scene.frame_start = 1; scene.frame_end = 250; scene.frame_set(66)
scene.render.engine = 'BLENDER_EEVEE_NEXT'
scene.cycles.sampling_pattern = 'TABULATED_SOBOL'
scene.eevee.ray_tracing_options.trace_max_roughness = 0.0
scene.view_settings.view_transform = 'Filmic'
bpy.context.view_layer.update()

# ---- added for rendering (the .blend has no active camera and no usable light): camera, sun
cam_auto = bpy.data.cameras.new('AutoCamera')
cam_auto.lens = 50.0
cam_auto.sensor_width = 36.0
cam_auto.clip_end = 1000.0
ob_auto_camera = bpy.data.objects.new('AutoCamera', cam_auto)
scene.collection.objects.link(ob_auto_camera)
ob_auto_camera.location = (4.47073, -5.36488, 3.57659)
ob_auto_camera.rotation_euler = (1.09748, -7.21219e-08, 0.694738)
scene.camera = ob_auto_camera
light_auto_sun = bpy.data.lights.new('AutoSun', 'SUN')
light_auto_sun.energy = 3.0
light_auto_sun.angle = 0.0523599
ob_auto_sun = bpy.data.objects.new('AutoSun', light_auto_sun)
scene.collection.objects.link(ob_auto_sun)
ob_auto_sun.rotation_euler = (0.872665, 0.174533, 0.523599)
bpy.context.view_layer.update()
